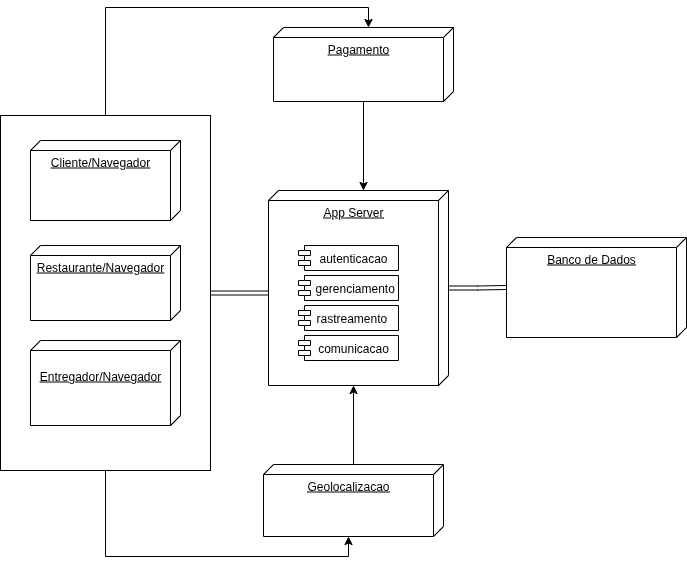

The diagram above was exported from draw.io. Its source (the exported page's mxGraphModel, read from the mxfile embedded in the PNG):
<mxGraphModel dx="3353" dy="481" grid="1" gridSize="10" guides="0" tooltips="1" connect="1" arrows="1" fold="1" page="1" pageScale="1" pageWidth="827" pageHeight="1169" math="0" shadow="0">
  <root>
    <mxCell id="0" />
    <mxCell id="1" parent="0" />
    <mxCell id="6oHFRjA5a5UeVriYK6bk-30" value="" style="rounded=0;whiteSpace=wrap;html=1;" parent="1" vertex="1">
      <mxGeometry x="-2402" y="342" width="210" height="355" as="geometry" />
    </mxCell>
    <mxCell id="6oHFRjA5a5UeVriYK6bk-39" style="edgeStyle=orthogonalEdgeStyle;rounded=0;orthogonalLoop=1;jettySize=auto;html=1;shape=link;" parent="1" source="6oHFRjA5a5UeVriYK6bk-7" target="6oHFRjA5a5UeVriYK6bk-25" edge="1">
      <mxGeometry relative="1" as="geometry" />
    </mxCell>
    <mxCell id="6oHFRjA5a5UeVriYK6bk-7" value="App Server" style="verticalAlign=top;align=center;spacingTop=8;spacingLeft=2;spacingRight=12;shape=cube;size=10;direction=south;fontStyle=4;html=1;whiteSpace=wrap;" parent="1" vertex="1">
      <mxGeometry x="-2134" y="417" width="180" height="195" as="geometry" />
    </mxCell>
    <mxCell id="6oHFRjA5a5UeVriYK6bk-24" value="Cliente/Navegador" style="verticalAlign=top;align=center;spacingTop=8;spacingLeft=2;spacingRight=12;shape=cube;size=10;direction=south;fontStyle=4;html=1;whiteSpace=wrap;" parent="1" vertex="1">
      <mxGeometry x="-2372" y="367" width="150" height="80" as="geometry" />
    </mxCell>
    <mxCell id="6oHFRjA5a5UeVriYK6bk-25" value="Banco de Dados" style="verticalAlign=top;align=center;spacingTop=8;spacingLeft=2;spacingRight=12;shape=cube;size=10;direction=south;fontStyle=4;html=1;whiteSpace=wrap;" parent="1" vertex="1">
      <mxGeometry x="-1896" y="464" width="180" height="100" as="geometry" />
    </mxCell>
    <mxCell id="6oHFRjA5a5UeVriYK6bk-26" value="Restaurante/Navegador" style="verticalAlign=top;align=center;spacingTop=8;spacingLeft=2;spacingRight=12;shape=cube;size=10;direction=south;fontStyle=4;html=1;whiteSpace=wrap;" parent="1" vertex="1">
      <mxGeometry x="-2372" y="472" width="150" height="75" as="geometry" />
    </mxCell>
    <mxCell id="6oHFRjA5a5UeVriYK6bk-27" value="&lt;div&gt;&lt;br&gt;&lt;/div&gt;Entregador/Navegador" style="verticalAlign=top;align=center;spacingTop=8;spacingLeft=2;spacingRight=12;shape=cube;size=10;direction=south;fontStyle=4;html=1;whiteSpace=wrap;" parent="1" vertex="1">
      <mxGeometry x="-2372" y="567" width="150" height="85" as="geometry" />
    </mxCell>
    <mxCell id="6oHFRjA5a5UeVriYK6bk-31" value="&amp;nbsp; &amp;nbsp;autenticacao" style="shape=module;align=left;spacingLeft=0;align=center;verticalAlign=middle;whiteSpace=wrap;html=1;jettyWidth=12;jettyHeight=5;spacing=0;" parent="1" vertex="1">
      <mxGeometry x="-2104" y="472" width="100" height="25" as="geometry" />
    </mxCell>
    <mxCell id="6oHFRjA5a5UeVriYK6bk-34" value="&amp;nbsp; &amp;nbsp; gerenciamento" style="shape=module;align=left;spacingLeft=0;align=center;verticalAlign=middle;whiteSpace=wrap;html=1;jettyWidth=12;jettyHeight=5;spacing=0;" parent="1" vertex="1">
      <mxGeometry x="-2104" y="502" width="100" height="25" as="geometry" />
    </mxCell>
    <mxCell id="6oHFRjA5a5UeVriYK6bk-35" value="&amp;nbsp; rastreamento" style="shape=module;align=left;spacingLeft=0;align=center;verticalAlign=middle;whiteSpace=wrap;html=1;jettyWidth=12;jettyHeight=5;spacing=0;" parent="1" vertex="1">
      <mxGeometry x="-2104" y="532" width="100" height="25" as="geometry" />
    </mxCell>
    <mxCell id="6oHFRjA5a5UeVriYK6bk-36" value="&amp;nbsp; &amp;nbsp;comunicacao" style="shape=module;align=left;spacingLeft=0;align=center;verticalAlign=middle;whiteSpace=wrap;html=1;jettyWidth=12;jettyHeight=5;spacing=0;" parent="1" vertex="1">
      <mxGeometry x="-2104" y="562" width="100" height="25" as="geometry" />
    </mxCell>
    <mxCell id="6oHFRjA5a5UeVriYK6bk-38" style="rounded=0;orthogonalLoop=1;jettySize=auto;html=1;exitX=1;exitY=0.5;exitDx=0;exitDy=0;entryX=0;entryY=0;entryDx=102.5;entryDy=180;entryPerimeter=0;shape=link;" parent="1" source="6oHFRjA5a5UeVriYK6bk-30" target="6oHFRjA5a5UeVriYK6bk-7" edge="1">
      <mxGeometry relative="1" as="geometry" />
    </mxCell>
    <mxCell id="6oHFRjA5a5UeVriYK6bk-40" value="Pagamento" style="verticalAlign=top;align=center;spacingTop=8;spacingLeft=2;spacingRight=12;shape=cube;size=10;direction=south;fontStyle=4;html=1;whiteSpace=wrap;" parent="1" vertex="1">
      <mxGeometry x="-2129" y="254" width="180" height="74" as="geometry" />
    </mxCell>
    <mxCell id="6oHFRjA5a5UeVriYK6bk-41" value="Geolocalizacao" style="verticalAlign=top;align=center;spacingTop=8;spacingLeft=2;spacingRight=12;shape=cube;size=10;direction=south;fontStyle=4;html=1;whiteSpace=wrap;" parent="1" vertex="1">
      <mxGeometry x="-2139" y="691" width="180" height="72" as="geometry" />
    </mxCell>
    <mxCell id="6oHFRjA5a5UeVriYK6bk-42" style="edgeStyle=orthogonalEdgeStyle;rounded=0;orthogonalLoop=1;jettySize=auto;html=1;entryX=0;entryY=0;entryDx=0;entryDy=85;entryPerimeter=0;exitX=0.5;exitY=0;exitDx=0;exitDy=0;" parent="1" source="6oHFRjA5a5UeVriYK6bk-30" target="6oHFRjA5a5UeVriYK6bk-40" edge="1">
      <mxGeometry relative="1" as="geometry" />
    </mxCell>
    <mxCell id="6oHFRjA5a5UeVriYK6bk-48" style="edgeStyle=orthogonalEdgeStyle;rounded=0;orthogonalLoop=1;jettySize=auto;html=1;entryX=0;entryY=0;entryDx=0;entryDy=85;entryPerimeter=0;" parent="1" source="6oHFRjA5a5UeVriYK6bk-40" target="6oHFRjA5a5UeVriYK6bk-7" edge="1">
      <mxGeometry relative="1" as="geometry" />
    </mxCell>
    <mxCell id="6oHFRjA5a5UeVriYK6bk-49" style="edgeStyle=orthogonalEdgeStyle;rounded=0;orthogonalLoop=1;jettySize=auto;html=1;entryX=0;entryY=0;entryDx=195;entryDy=95;entryPerimeter=0;" parent="1" source="6oHFRjA5a5UeVriYK6bk-41" target="6oHFRjA5a5UeVriYK6bk-7" edge="1">
      <mxGeometry relative="1" as="geometry" />
    </mxCell>
    <mxCell id="6oHFRjA5a5UeVriYK6bk-50" style="edgeStyle=orthogonalEdgeStyle;rounded=0;orthogonalLoop=1;jettySize=auto;html=1;entryX=0;entryY=0;entryDx=72;entryDy=95;entryPerimeter=0;exitX=0.5;exitY=1;exitDx=0;exitDy=0;" parent="1" source="6oHFRjA5a5UeVriYK6bk-30" target="6oHFRjA5a5UeVriYK6bk-41" edge="1">
      <mxGeometry relative="1" as="geometry" />
    </mxCell>
  </root>
</mxGraphModel>